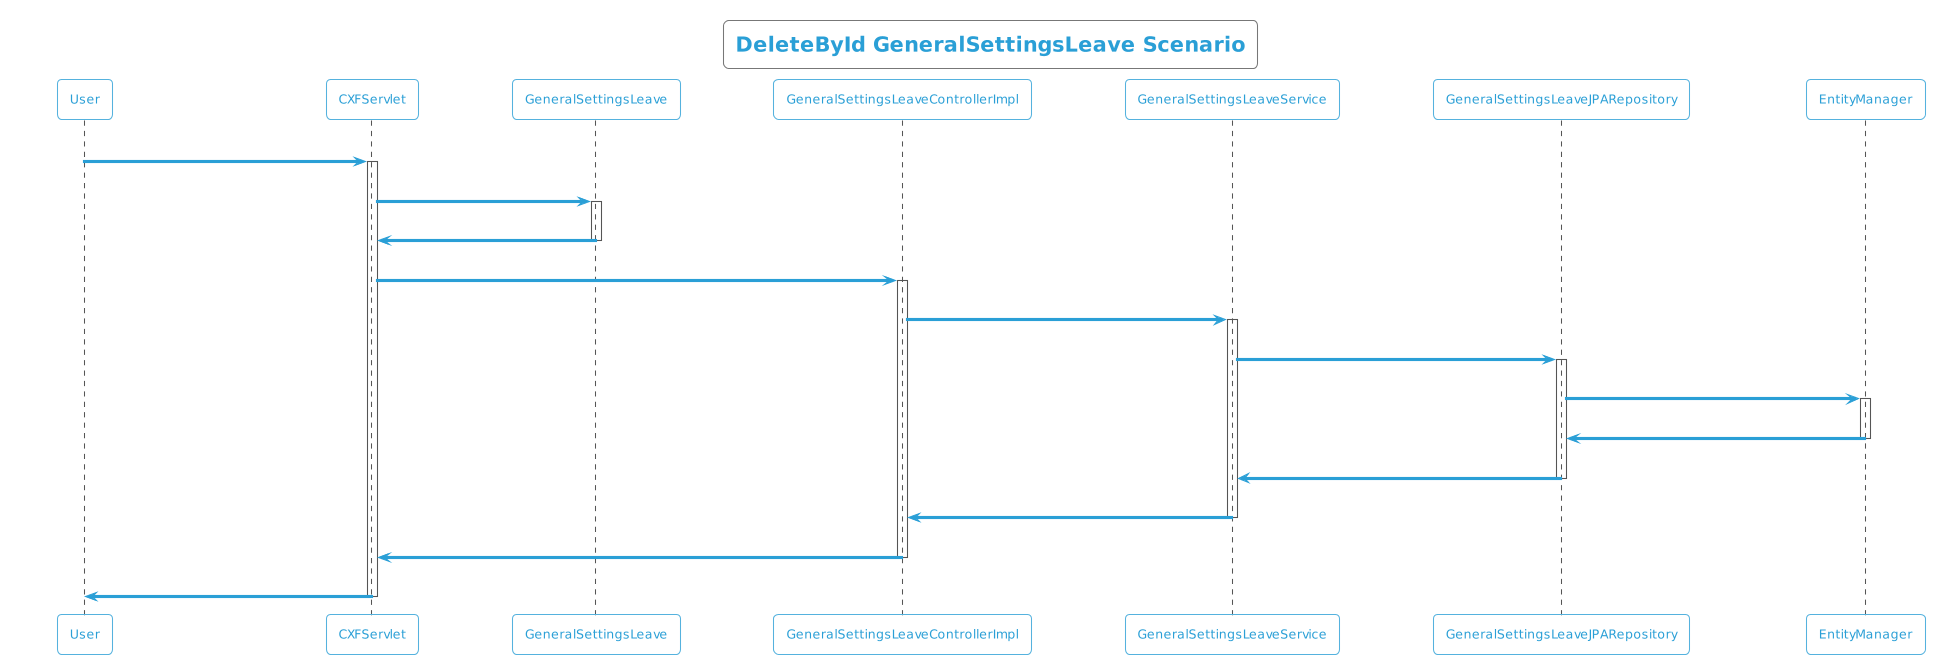

The diagram above was rendered by PlantUML. Its source (embedded in the PNG):
@startuml
!theme cyborg-outline
title DeleteById GeneralSettingsLeave Scenario
participant User
User -> CXFServlet: DELETE, GeneralSettingsLeave
activate CXFServlet
CXFServlet -> GeneralSettingsLeave: << delete >>
activate GeneralSettingsLeave
GeneralSettingsLeave -> CXFServlet: << instance >>
deactivate GeneralSettingsLeave
CXFServlet -> GeneralSettingsLeaveControllerImpl: delete(:GeneralSettingsLeave)
activate GeneralSettingsLeaveControllerImpl
GeneralSettingsLeaveControllerImpl -> GeneralSettingsLeaveService: deleteById(:GeneralSettingsLeave)
activate GeneralSettingsLeaveService
GeneralSettingsLeaveService -> GeneralSettingsLeaveJPARepository: deleteById(:GeneralSettingsLeave)
activate GeneralSettingsLeaveJPARepository
GeneralSettingsLeaveJPARepository -> EntityManager: delete(:GeneralSettingsLeave)
activate EntityManager
EntityManager -> GeneralSettingsLeaveJPARepository: << persisted GeneralSettingsLeave >>
deactivate EntityManager
GeneralSettingsLeaveJPARepository -> GeneralSettingsLeaveService: << persisted GeneralSettingsLeave >>
deactivate GeneralSettingsLeaveJPARepository
GeneralSettingsLeaveService -> GeneralSettingsLeaveControllerImpl: << persisted GeneralSettingsLeave >>
deactivate GeneralSettingsLeaveService
GeneralSettingsLeaveControllerImpl -> CXFServlet: << persisted GeneralSettingsLeave >>
deactivate GeneralSettingsLeaveControllerImpl
CXFServlet -> User: marshalled GeneralSettingsLeave XML
deactivate CXFServlet
@enduml